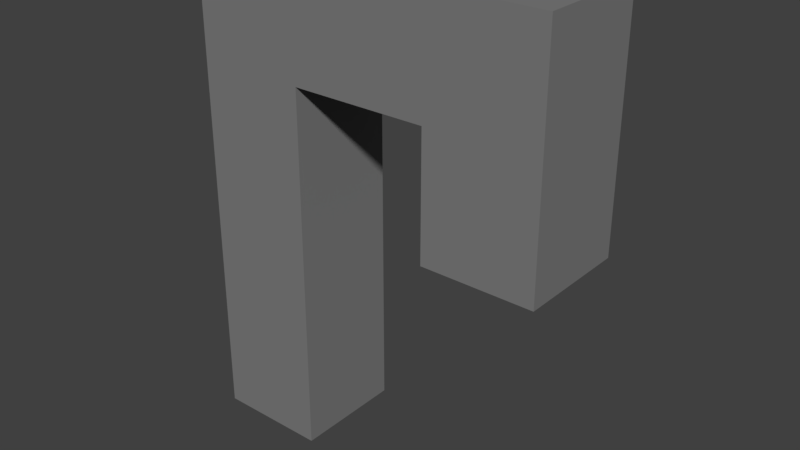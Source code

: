 # Source: Piece_02.blend  (saved by Blender 2.79.0; exported with 4.5.12 LTS)
import bpy
from mathutils import Matrix  # noqa: F401  (used for matrix-valued properties, if any)

bpy.ops.wm.read_factory_settings(use_empty=True)
scene = bpy.context.scene
scene.name = 'Scene'

# ---- collections
col_collection_1 = bpy.data.collections.new('Collection 1'); scene.collection.children.link(col_collection_1)

# ---- materials (node trees are filled in below, after node groups)
mat_material = bpy.data.materials.new('Material')
mat_material.alpha_threshold = 0.0
mat_material.use_transparent_shadow = False
mat_material.diffuse_color = (0.2117, 0.2117, 0.2117, 1.0)
mat_material.specular_color = (1.0, 0.2828, 0.267)
mat_material.roughness = 0.5
mat_material.line_color = (0.0, 0.0, 0.0, 1.0)

# ---- material node trees

# ---- world
world_world = bpy.data.worlds.new('World'); scene.world = world_world
world_world.color = (0.05088, 0.05088, 0.05088)
world_world.use_sun_shadow = False
world_world.sun_shadow_jitter_overblur = 0.0
world_world.cycles.sampling_method = 'MANUAL'

# ---- meshes
me_cube = bpy.data.meshes.new('Cube')
me_cube.from_pydata([(-1.1, 0.9, 1.1), (-1.1, -0.9, 1.1), (-2.9, -0.9, 1.1), (-2.9, 0.9, 1.1), (-1.1, 0.9, 2.9), (-1.1, -0.9, 2.9), (-2.9, -0.9, 2.9), (-2.9, 0.9, 2.9), (2.9, 0.9, 1.1), (2.9, -0.9, 1.1), (2.9, 0.9, 2.9), (2.9, -0.9, 2.9), (1.1, -0.9, 1.1), (1.1, -0.9, 2.9), (1.1, 0.9, 2.9), (1.1, 0.9, 1.1), (2.9, 0.9, -0.9), (2.9, -0.9, -0.9), (1.1, -0.9, -0.9), (1.1, 0.9, -0.9), (-1.1, 0.9, -4.9), (-1.1, -0.9, -4.9), (-2.9, 0.9, -4.9), (-2.9, -0.9, -4.9), (-1.1, -0.9, -0.7), (-1.1, -0.9, -2.5), (-1.1, 0.9, -2.5), (-1.1, 0.9, -0.7), (-2.9, 0.9, -0.7), (-2.9, 0.9, -2.5), (-2.9, -0.9, -2.5), (-2.9, -0.9, -0.7)], [], [(26, 25, 21, 20), (4, 7, 6, 5), (13, 12, 9, 11), (1, 5, 6, 2), (2, 6, 7, 3), (4, 0, 3, 7), (8, 10, 11, 9), (15, 14, 10, 8), (9, 12, 18, 17), (14, 13, 11, 10), (4, 5, 13, 14), (1, 0, 15, 12), (0, 4, 14, 15), (5, 1, 12, 13), (18, 19, 16, 17), (12, 15, 19, 18), (8, 9, 17, 16), (15, 8, 16, 19), (20, 21, 23, 22), (30, 29, 22, 23), (25, 30, 23, 21), (29, 26, 20, 22), (3, 0, 27, 28), (28, 27, 26, 29), (1, 2, 31, 24), (24, 31, 30, 25), (2, 3, 28, 31), (31, 28, 29, 30), (0, 1, 24, 27), (27, 24, 25, 26)])
me_cube.materials.append(mat_material)
me_cube.use_remesh_preserve_volume = False
me_cube.use_remesh_preserve_attributes = False
me_cube.use_mirror_vertex_groups = False
me_cube.update()

# ---- objects
ob_cube = bpy.data.objects.new('Cube', me_cube)

# ---- transforms, parenting, visibility, modifiers, constraints
ob_cube.location = (0.0, 0.0, 0.0)
ob_cube.lock_rotations_4d = False
ob_cube.empty_display_type = 'ARROWS'
ob_cube.lineart.crease_threshold = 0.0

# ---- collection membership
col_collection_1.objects.link(ob_cube)

# ---- scene / render settings (as saved in the file)
scene.frame_start = 1; scene.frame_end = 250; scene.frame_set(1)
scene.render.engine = 'BLENDER_EEVEE_NEXT'
scene.render.resolution_percentage = 50
scene.render.dither_intensity = 0.0
scene.cycles.use_denoising = False
scene.cycles.samples = 128
scene.cycles.sampling_pattern = 'TABULATED_SOBOL'
scene.cycles.use_adaptive_sampling = False
scene.cycles.use_light_tree = False
scene.cycles.blur_glossy = 0.0
scene.cycles.sample_clamp_indirect = 0.0
scene.view_settings.view_transform = 'Standard'
bpy.context.view_layer.update()

# ---- added for rendering (the .blend has no active camera and no usable light): camera, sun
cam_auto = bpy.data.cameras.new('AutoCamera')
cam_auto.lens = 50.0
cam_auto.sensor_width = 36.0
cam_auto.clip_end = 1000.0
ob_auto_camera = bpy.data.objects.new('AutoCamera', cam_auto)
scene.collection.objects.link(ob_auto_camera)
ob_auto_camera.location = (9.14616, -10.9754, 6.31693)
ob_auto_camera.rotation_euler = (1.09748, -7.21219e-08, 0.694738)
scene.camera = ob_auto_camera
light_auto_sun = bpy.data.lights.new('AutoSun', 'SUN')
light_auto_sun.energy = 3.0
light_auto_sun.angle = 0.0523599
ob_auto_sun = bpy.data.objects.new('AutoSun', light_auto_sun)
scene.collection.objects.link(ob_auto_sun)
ob_auto_sun.rotation_euler = (0.872665, 0.174533, 0.523599)
bpy.context.view_layer.update()
